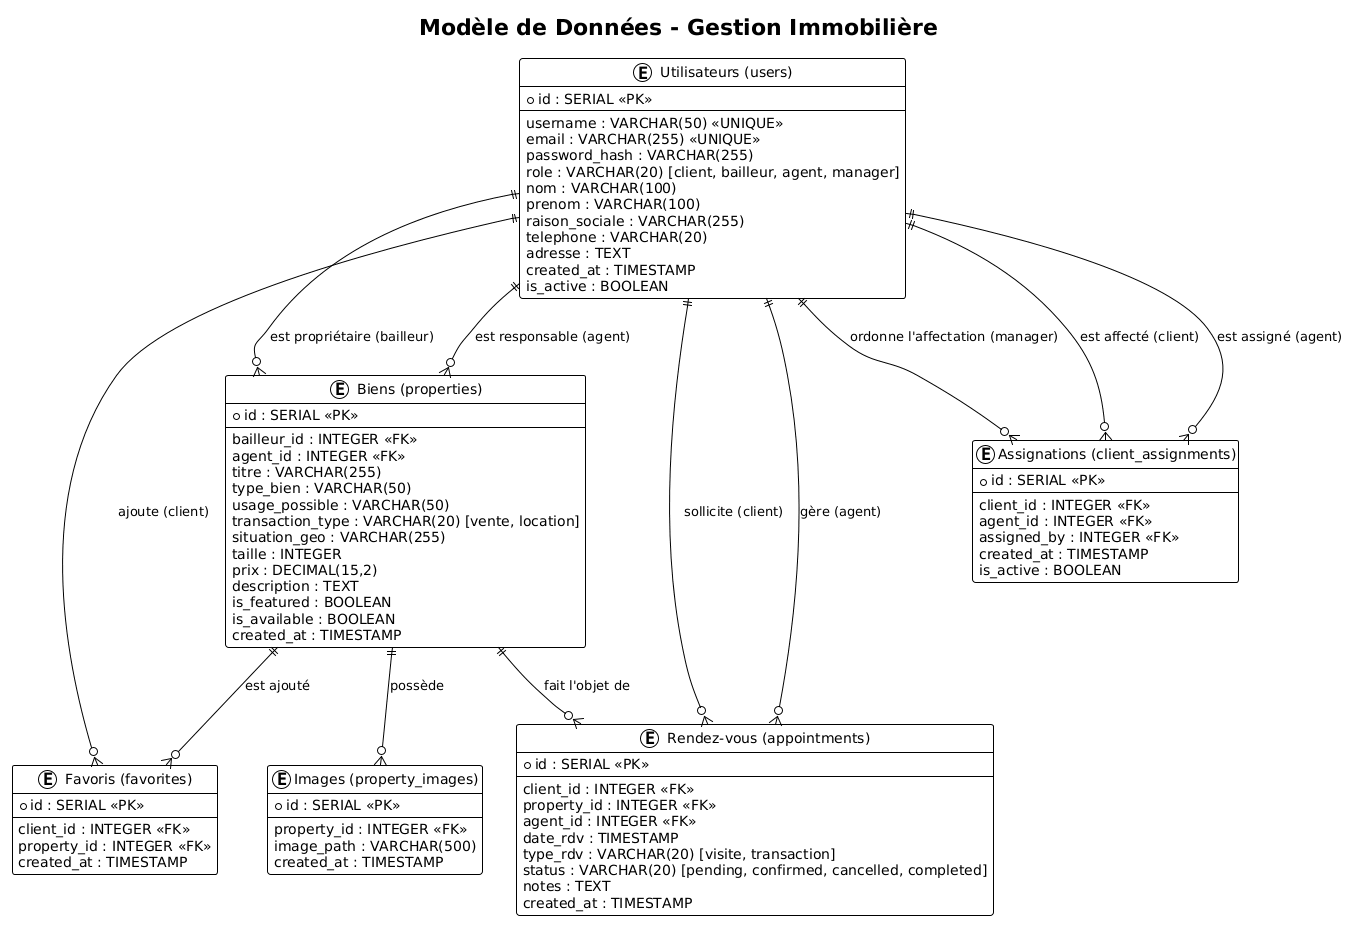

The diagram above was rendered by PlantUML. Its source (embedded in the PNG):
@startuml
!theme plain
title Modèle de Données - Gestion Immobilière

entity "Utilisateurs (users)" as users {
  * id : SERIAL <<PK>>
  --
  username : VARCHAR(50) <<UNIQUE>>
  email : VARCHAR(255) <<UNIQUE>>
  password_hash : VARCHAR(255)
  role : VARCHAR(20) [client, bailleur, agent, manager]
  nom : VARCHAR(100)
  prenom : VARCHAR(100)
  raison_sociale : VARCHAR(255)
  telephone : VARCHAR(20)
  adresse : TEXT
  created_at : TIMESTAMP
  is_active : BOOLEAN
}

entity "Biens (properties)" as properties {
  * id : SERIAL <<PK>>
  --
  bailleur_id : INTEGER <<FK>>
  agent_id : INTEGER <<FK>>
  titre : VARCHAR(255)
  type_bien : VARCHAR(50)
  usage_possible : VARCHAR(50)
  transaction_type : VARCHAR(20) [vente, location]
  situation_geo : VARCHAR(255)
  taille : INTEGER
  prix : DECIMAL(15,2)
  description : TEXT
  is_featured : BOOLEAN
  is_available : BOOLEAN
  created_at : TIMESTAMP
}

entity "Images (property_images)" as images {
  * id : SERIAL <<PK>>
  --
  property_id : INTEGER <<FK>>
  image_path : VARCHAR(500)
  created_at : TIMESTAMP
}

entity "Favoris (favorites)" as favorites {
  * id : SERIAL <<PK>>
  --
  client_id : INTEGER <<FK>>
  property_id : INTEGER <<FK>>
  created_at : TIMESTAMP
}

entity "Rendez-vous (appointments)" as appointments {
  * id : SERIAL <<PK>>
  --
  client_id : INTEGER <<FK>>
  property_id : INTEGER <<FK>>
  agent_id : INTEGER <<FK>>
  date_rdv : TIMESTAMP
  type_rdv : VARCHAR(20) [visite, transaction]
  status : VARCHAR(20) [pending, confirmed, cancelled, completed]
  notes : TEXT
  created_at : TIMESTAMP
}

entity "Assignations (client_assignments)" as assignments {
  * id : SERIAL <<PK>>
  --
  client_id : INTEGER <<FK>>
  agent_id : INTEGER <<FK>>
  assigned_by : INTEGER <<FK>>
  created_at : TIMESTAMP
  is_active : BOOLEAN
}

' Relations avec cardinalités
users ||--o{ properties : "est propriétaire (bailleur)"
users ||--o{ properties : "est responsable (agent)"
properties ||--o{ images : "possède"
users ||--o{ favorites : "ajoute (client)"
properties ||--o{ favorites : "est ajouté"
users ||--o{ appointments : "sollicite (client)"
properties ||--o{ appointments : "fait l'objet de"
users ||--o{ appointments : "gère (agent)"
users ||--o{ assignments : "est affecté (client)"
users ||--o{ assignments : "est assigné (agent)"
users ||--o{ assignments : "ordonne l'affectation (manager)"
@enduml